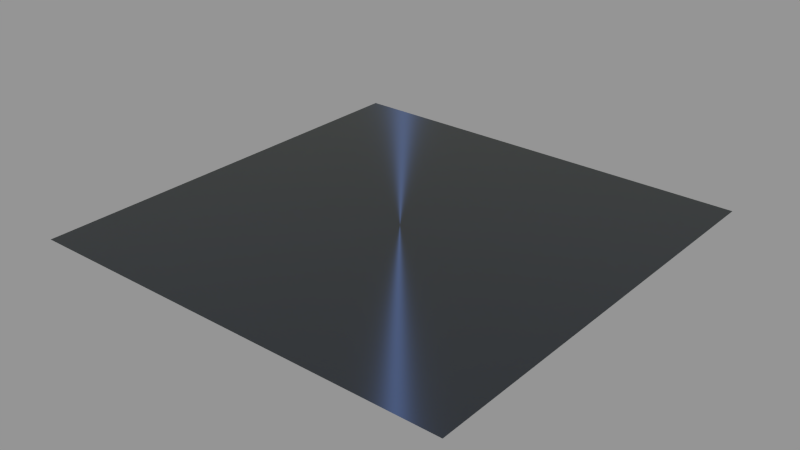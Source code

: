 # Source: wood.blend  (saved by Blender 2.76.2; exported with 4.5.12 LTS)
import bpy
from mathutils import Matrix  # noqa: F401  (used for matrix-valued properties, if any)

bpy.ops.wm.read_factory_settings(use_empty=True)
scene = bpy.context.scene
scene.name = 'Scene'

# ---- collections
col_collection_1 = bpy.data.collections.new('Collection 1'); scene.collection.children.link(col_collection_1)

# ---- materials (node trees are filled in below, after node groups)
mat_blued_steel = bpy.data.materials.new('Blued_Steel')
mat_blued_steel.alpha_threshold = 0.0
mat_blued_steel.roughness = 0.5

# ---- node groups
ng_st_stone_concrete = bpy.data.node_groups.new('ST_Stone_concrete', 'ShaderNodeTree')
_s = ng_st_stone_concrete.interface.new_socket(name='Shader', in_out='OUTPUT', socket_type='NodeSocketShader')
_s = ng_st_stone_concrete.interface.new_socket(name='Vector', in_out='INPUT', socket_type='NodeSocketVector')
_s.min_value = 0.0
_s.max_value = 1.0
_s.hide_value = True
_s = ng_st_stone_concrete.interface.new_socket(name='Scale', in_out='INPUT', socket_type='NodeSocketFloat')
_s.default_value = 2.0
_s.min_value = -1000.0
_s.max_value = 1000.0
_s = ng_st_stone_concrete.interface.new_socket(name='Color1', in_out='INPUT', socket_type='NodeSocketColor')
_s.default_value = (0.02891, 0.02853, 0.02853, 1.0)
_s = ng_st_stone_concrete.interface.new_socket(name='Color2', in_out='INPUT', socket_type='NodeSocketColor')
_s.default_value = (0.4308, 0.4087, 0.3412, 1.0)
_N = ng_st_stone_concrete.nodes; _L = ng_st_stone_concrete.links
n0 = _N.new('ShaderNodeValToRGB'); n0.name = 'ColorRamp'; n0.location = (-608, 360)
n0.color_ramp.interpolation = 'B_SPLINE'
while len(n0.color_ramp.elements) > 1: n0.color_ramp.elements.remove(n0.color_ramp.elements[-1])
n0.color_ramp.elements[0].position = 0.6045; n0.color_ramp.elements[0].color = (0.0, 0.0, 0.0, 1.0)
_e = n0.color_ramp.elements.new(1.0); _e.color = (1.0, 1.0, 1.0, 1.0)
n1 = _N.new('ShaderNodeValToRGB'); n1.name = 'ColorRamp.001'; n1.location = (-605, 156)
n1.color_ramp.interpolation = 'B_SPLINE'
while len(n1.color_ramp.elements) > 1: n1.color_ramp.elements.remove(n1.color_ramp.elements[-1])
n1.color_ramp.elements[0].position = 0.6045; n1.color_ramp.elements[0].color = (0.0, 0.0, 0.0, 1.0)
_e = n1.color_ramp.elements.new(1.0); _e.color = (1.0, 1.0, 1.0, 1.0)
n2 = _N.new('ShaderNodeValToRGB'); n2.name = 'ColorRamp.002'; n2.location = (-613, -64)
n2.color_ramp.interpolation = 'B_SPLINE'
while len(n2.color_ramp.elements) > 1: n2.color_ramp.elements.remove(n2.color_ramp.elements[-1])
n2.color_ramp.elements[0].position = 0.6045; n2.color_ramp.elements[0].color = (0.0, 0.0, 0.0, 1.0)
_e = n2.color_ramp.elements.new(1.0); _e.color = (1.0, 1.0, 1.0, 1.0)
n3 = _N.new('ShaderNodeValToRGB'); n3.name = 'ColorRamp.003'; n3.location = (-605, -280)
n3.color_ramp.interpolation = 'B_SPLINE'
while len(n3.color_ramp.elements) > 1: n3.color_ramp.elements.remove(n3.color_ramp.elements[-1])
n3.color_ramp.elements[0].position = 0.6045; n3.color_ramp.elements[0].color = (0.0, 0.0, 0.0, 1.0)
_e = n3.color_ramp.elements.new(1.0); _e.color = (1.0, 1.0, 1.0, 1.0)
n4 = _N.new('ShaderNodeMix'); n4.name = 'Mix.001'; n4.location = (-315, 47)
n4.hide = True
n4.data_type = 'RGBA'
n4.blend_type = 'ADD'
n4.inputs[0].default_value = 1.0
n5 = _N.new('ShaderNodeMix'); n5.name = 'Mix'; n5.location = (-308, 155)
n5.hide = True
n5.data_type = 'RGBA'
n5.blend_type = 'ADD'
n5.inputs[0].default_value = 1.0
n6 = _N.new('ShaderNodeMix'); n6.name = 'Mix.002'; n6.location = (-162, 113)
n6.hide = True
n6.data_type = 'RGBA'
n6.blend_type = 'MULTIPLY'
n6.inputs[0].default_value = 1.0
n7 = _N.new('ShaderNodeMix'); n7.name = 'Mix.003'; n7.location = (-17, 56)
n7.hide = True
n7.data_type = 'RGBA'
n7.blend_type = 'ADD'
n7.inputs[0].default_value = 1.0
n8 = _N.new('ShaderNodeBsdfDiffuse'); n8.name = 'Diffuse BSDF'; n8.location = (1335, -56)
n9 = _N.new('ShaderNodeValToRGB'); n9.name = 'ColorRamp.004'; n9.location = (275, -36)
n9.hide = True
while len(n9.color_ramp.elements) > 1: n9.color_ramp.elements.remove(n9.color_ramp.elements[-1])
n9.color_ramp.elements[0].position = 0.0; n9.color_ramp.elements[0].color = (0.0, 0.0, 0.0, 1.0)
_e = n9.color_ramp.elements.new(1.0); _e.color = (1.0, 1.0, 1.0, 1.0)
n10 = _N.new('ShaderNodeValToRGB'); n10.name = 'ColorRamp.008'; n10.location = (419, 61)
n10.hide = True
while len(n10.color_ramp.elements) > 1: n10.color_ramp.elements.remove(n10.color_ramp.elements[-1])
n10.color_ramp.elements[0].position = 0.4909; n10.color_ramp.elements[0].color = (0.0, 0.0, 0.0, 1.0)
_e = n10.color_ramp.elements.new(0.6091); _e.color = (1.0, 1.0, 1.0, 1.0)
n11 = _N.new('ShaderNodeNewGeometry'); n11.name = 'Geometry'; n11.location = (104, 136)
n12 = _N.new('ShaderNodeValToRGB'); n12.name = 'ColorRamp.007'; n12.location = (874, -300)
while len(n12.color_ramp.elements) > 1: n12.color_ramp.elements.remove(n12.color_ramp.elements[-1])
n12.color_ramp.elements[0].position = 0.6273; n12.color_ramp.elements[0].color = (0.0, 0.0, 0.0, 1.0)
_e = n12.color_ramp.elements.new(0.6364); _e.color = (1.0, 1.0, 1.0, 1.0)
n13 = _N.new('ShaderNodeTexNoise'); n13.name = 'Noise Texture.004'; n13.location = (655, -313)
n13.inputs[3].default_value = 16.0
n14 = _N.new('ShaderNodeBsdfAnisotropic'); n14.name = 'Glossy BSDF'; n14.location = (1328, -178)
n14.distribution = 'GGX'
n14.inputs[1].default_value = 0.4472
n15 = _N.new('ShaderNodeAddShader'); n15.name = 'Add Shader'; n15.location = (1773, -56)
n16 = _N.new('ShaderNodeMixShader'); n16.name = 'Mix Shader'; n16.location = (1538, -169)
n16.inputs[0].default_value = 0.1
n17 = _N.new('ShaderNodeTexNoise'); n17.name = 'Noise Texture'; n17.location = (-864, 278)
n17.inputs[3].default_value = 16.0
n18 = _N.new('ShaderNodeTexNoise'); n18.name = 'Noise Texture.001'; n18.location = (-861, 75)
n18.inputs[3].default_value = 16.0
n19 = _N.new('ShaderNodeTexNoise'); n19.name = 'Noise Texture.002'; n19.location = (-869, -145)
n19.inputs[3].default_value = 16.0
n20 = _N.new('ShaderNodeTexNoise'); n20.name = 'Noise Texture.003'; n20.location = (-861, -362)
n20.inputs[3].default_value = 16.0
n21 = _N.new('ShaderNodeMath'); n21.name = 'Math.004'; n21.location = (550, -405)
n21.width = 163
n21.hide = True
n21.operation = 'MULTIPLY'
n21.inputs[1].default_value = 6.0
n22 = _N.new('ShaderNodeMath'); n22.name = 'Math.002'; n22.location = (-973, -437)
n22.hide = True
n22.operation = 'MULTIPLY'
n22.inputs[1].default_value = 3.0
n23 = _N.new('ShaderNodeMath'); n23.name = 'Math.001'; n23.location = (-1195, -242)
n23.hide = True
n23.operation = 'MULTIPLY'
n23.inputs[1].default_value = 2.0
n24 = _N.new('ShaderNodeMath'); n24.name = 'Math'; n24.location = (-1377, -28)
n24.hide = True
n24.operation = 'MULTIPLY'
n24.inputs[1].default_value = 3.0
n25 = _N.new('ShaderNodeTexNoise'); n25.name = 'Musgrave Texture'; n25.location = (48, -17)
n25.width = 150
n25.normalize = False
n25.inputs[3].default_value = 14.0
n25.inputs[4].default_value = 1.0
n25.inputs[5].default_value = 1.5
n26 = _N.new('ShaderNodeMath'); n26.name = 'Math.003'; n26.location = (-504, 437)
n26.hide = True
n26.operation = 'MULTIPLY'
n27 = _N.new('NodeGroupInput'); n27.name = 'Group Input'; n27.location = (-1973, 0)
n28 = _N.new('NodeGroupOutput'); n28.name = 'Group Output'; n28.location = (1973, 0)
n29 = _N.new('ShaderNodeMapping'); n29.name = 'Mapping'; n29.location = (-118, -88)
n29.hide = True
n29.inputs[2].default_value = (0.0, 0.01745, 3.019)
n30 = _N.new('NodeReroute'); n30.name = 'Reroute'; n30.location = (1009, 4)
n30.width = 16
n31 = _N.new('ShaderNodeValToRGB'); n31.name = 'ColorRamp.006'; n31.location = (1065, 56)
n31.hide = True
while len(n31.color_ramp.elements) > 1: n31.color_ramp.elements.remove(n31.color_ramp.elements[-1])
n31.color_ramp.elements[0].position = 0.0; n31.color_ramp.elements[0].color = (0.0, 0.0, 0.0, 1.0)
_e = n31.color_ramp.elements.new(1.0); _e.color = (1.0, 1.0, 1.0, 1.0)
n32 = _N.new('ShaderNodeBump'); n32.name = 'Bump'; n32.location = (1229, 187)
n32.inputs[0].default_value = 0.5
n32.inputs[1].default_value = 0.1
n32.inputs[2].default_value = 1.0
n33 = _N.new('ShaderNodeMix'); n33.name = 'Mix.006'; n33.location = (606, -2)
n33.data_type = 'RGBA'
n34 = _N.new('ShaderNodeEmission'); n34.name = 'Emission'; n34.location = (1794, -152)
n34.hide = True
n35 = _N.new('ShaderNodeMix'); n35.name = 'Mix.004'; n35.location = (408, 23)
n35.hide = True
n35.data_type = 'RGBA'
n35.blend_type = 'OVERLAY'
n35.clamp_result = True
n35.inputs[0].default_value = 1.0
n36 = _N.new('ShaderNodeMix'); n36.name = 'Mix.005'; n36.location = (814, 165)
n36.data_type = 'RGBA'
n36.blend_type = 'OVERLAY'
_L.new(n17.outputs[0], n0.inputs[0])
_L.new(n18.outputs[0], n1.inputs[0])
_L.new(n1.outputs[0], n5.inputs[7])
_L.new(n0.outputs[0], n5.inputs[6])
_L.new(n19.outputs[0], n2.inputs[0])
_L.new(n2.outputs[0], n4.inputs[7])
_L.new(n0.outputs[0], n4.inputs[6])
_L.new(n5.outputs[2], n6.inputs[6])
_L.new(n4.outputs[2], n6.inputs[7])
_L.new(n6.outputs[2], n7.inputs[6])
_L.new(n20.outputs[0], n3.inputs[0])
_L.new(n3.outputs[0], n7.inputs[7])
_L.new(n25.outputs[0], n9.inputs[0])
_L.new(n7.outputs[2], n35.inputs[6])
_L.new(n9.outputs[0], n35.inputs[7])
_L.new(n30.outputs[0], n31.inputs[0])
_L.new(n31.outputs[0], n32.inputs[3])
_L.new(n32.outputs[0], n8.inputs[2])
_L.new(n32.outputs[0], n14.inputs[4])
_L.new(n8.outputs[0], n15.inputs[0])
_L.new(n12.outputs[0], n14.inputs[0])
_L.new(n13.outputs[1], n12.inputs[0])
_L.new(n11.outputs[7], n10.inputs[0])
_L.new(n36.outputs[2], n30.inputs[0])
_L.new(n10.outputs[0], n36.inputs[7])
_L.new(n15.outputs[0], n28.inputs[0])
_L.new(n16.outputs[0], n15.inputs[1])
_L.new(n14.outputs[0], n16.inputs[2])
_L.new(n24.outputs[0], n18.inputs[2])
_L.new(n24.outputs[0], n23.inputs[0])
_L.new(n23.outputs[0], n19.inputs[2])
_L.new(n23.outputs[0], n22.inputs[0])
_L.new(n26.outputs[0], n25.inputs[2])
_L.new(n22.outputs[0], n20.inputs[2])
_L.new(n22.outputs[0], n21.inputs[0])
_L.new(n21.outputs[0], n13.inputs[2])
_L.new(n27.outputs[1], n17.inputs[2])
_L.new(n27.outputs[1], n24.inputs[0])
_L.new(n27.outputs[1], n26.inputs[0])
_L.new(n27.outputs[0], n18.inputs[0])
_L.new(n27.outputs[0], n19.inputs[0])
_L.new(n27.outputs[0], n20.inputs[0])
_L.new(n27.outputs[0], n29.inputs[0])
_L.new(n27.outputs[0], n13.inputs[0])
_L.new(n27.outputs[0], n17.inputs[0])
_L.new(n27.outputs[2], n33.inputs[6])
_L.new(n27.outputs[3], n33.inputs[7])
_L.new(n33.outputs[2], n34.inputs[0])
_L.new(n29.outputs[0], n25.inputs[0])
_L.new(n35.outputs[2], n33.inputs[0])
_L.new(n33.outputs[2], n36.inputs[6])
_L.new(n30.outputs[0], n8.inputs[0])
n28.is_active_output = True
ng_wo_blued_steel = bpy.data.node_groups.new('WO_Blued_Steel', 'ShaderNodeTree')
_s = ng_wo_blued_steel.interface.new_socket(name='Shader', in_out='OUTPUT', socket_type='NodeSocketShader')
_s = ng_wo_blued_steel.interface.new_socket(name='Main Color', in_out='INPUT', socket_type='NodeSocketColor')
_s.default_value = (0.006026, 0.009659, 0.02109, 1.0)
_s = ng_wo_blued_steel.interface.new_socket(name='Bump Strength', in_out='INPUT', socket_type='NodeSocketFloat')
_s.subtype = 'FACTOR'
_s.default_value = 0.1
_s.min_value = 0.0
_s.max_value = 1.0
_s = ng_wo_blued_steel.interface.new_socket(name='Bump Distance', in_out='INPUT', socket_type='NodeSocketFloat')
_s.default_value = 0.1
_s.min_value = 0.0
_s.max_value = 1000.0
_N = ng_wo_blued_steel.nodes; _L = ng_wo_blued_steel.links
n0 = _N.new('ShaderNodeMixShader'); n0.name = 'Mix Shader'; n0.location = (630, 21)
n1 = _N.new('ShaderNodeBsdfAnisotropic'); n1.name = 'Anisotropic BSDF'; n1.location = (411, 58)
n1.distribution = 'GGX'
n1.inputs[1].default_value = 0.3162
n1.inputs[2].default_value = 0.75
n2 = _N.new('ShaderNodeBsdfAnisotropic'); n2.name = 'Glossy BSDF'; n2.location = (411, -168)
n2.distribution = 'GGX'
n2.inputs[0].default_value = (0.7874, 0.7874, 0.5693, 1.0)
n2.inputs[1].default_value = 0.3162
n3 = _N.new('ShaderNodeFresnel'); n3.name = 'Fresnel'; n3.location = (411, 168)
n3.inputs[0].default_value = 1.876
n4 = _N.new('NodeGroupInput'); n4.name = 'Group Input'; n4.location = (-830, 0)
n5 = _N.new('NodeGroupOutput'); n5.name = 'Group Output'; n5.location = (830, 0)
n6 = _N.new('ShaderNodeMapping'); n6.name = 'Mapping'; n6.location = (-444, -44)
n6.inputs[3].default_value = (12.5, 12.5, 12.5)
n7 = _N.new('ShaderNodeBump'); n7.name = 'Bump'; n7.location = (158, 22)
n7.inputs[2].default_value = 1.0
n8 = _N.new('ShaderNodeTexCoord'); n8.name = 'Texture Coordinate'; n8.location = (-630, -44)
n9 = _N.new('ShaderNodeGroup'); n9.name = 'Group'; n9.location = (-22, -155)
n9.node_tree = ng_st_stone_concrete
n9.inputs[1].default_value = 5.5
n9.inputs[2].default_value = (0.02891, 0.02853, 0.02853, 1.0)
n9.inputs[3].default_value = (0.4308, 0.4087, 0.3412, 1.0)
_L.new(n0.outputs[0], n5.inputs[0])
_L.new(n3.outputs[0], n0.inputs[0])
_L.new(n1.outputs[0], n0.inputs[1])
_L.new(n2.outputs[0], n0.inputs[2])
_L.new(n7.outputs[0], n1.inputs[4])
_L.new(n7.outputs[0], n2.inputs[4])
_L.new(n4.outputs[0], n1.inputs[0])
_L.new(n4.outputs[1], n7.inputs[0])
_L.new(n4.outputs[2], n7.inputs[1])
_L.new(n6.outputs[0], n9.inputs[0])
_L.new(n9.outputs[0], n7.inputs[3])
_L.new(n9.outputs[0], n1.inputs[3])
_L.new(n8.outputs[3], n6.inputs[0])
n5.is_active_output = True

# ---- material node trees
mat_blued_steel.use_nodes = True; mat_blued_steel.node_tree.nodes.clear()
_N = mat_blued_steel.node_tree.nodes; _L = mat_blued_steel.node_tree.links
n0 = _N.new('ShaderNodeOutputMaterial'); n0.name = 'Material Output'; n0.location = (40, 34)
n1 = _N.new('ShaderNodeGroup'); n1.name = 'Group'; n1.location = (-180, 82)
n1.node_tree = ng_wo_blued_steel
n1.inputs[0].default_value = (0.02044, 0.0373, 0.09526, 1.0)
n1.inputs[1].default_value = 0.1636
n1.inputs[2].default_value = 0.1
_L.new(n1.outputs[0], n0.inputs[0])
n0.is_active_output = True

# ---- meshes
me_plane = bpy.data.meshes.new('Plane')
me_plane.from_pydata([(-1.0, -1.0, 0.0), (1.0, -1.0, 0.0), (-1.0, 1.0, 0.0), (1.0, 1.0, 0.0)], [], [(0, 1, 3, 2)])
me_plane.materials.append(mat_blued_steel)
me_plane.use_remesh_preserve_volume = False
me_plane.use_remesh_preserve_attributes = False
me_plane.use_mirror_vertex_groups = False
me_plane.update()

# ---- objects
ob_plane = bpy.data.objects.new('Plane', me_plane)

# ---- transforms, parenting, visibility, modifiers, constraints
ob_plane.location = (0.0, 0.0, 0.0)
ob_plane.lineart.crease_threshold = 0.0

# ---- collection membership
col_collection_1.objects.link(ob_plane)

# ---- scene / render settings (as saved in the file)
scene.frame_start = 1; scene.frame_end = 250; scene.frame_set(1)
scene.render.engine = 'CYCLES'
scene.render.resolution_percentage = 50
scene.render.dither_intensity = 0.0
scene.cycles.use_denoising = False
scene.cycles.samples = 10
scene.cycles.sampling_pattern = 'TABULATED_SOBOL'
scene.cycles.light_sampling_threshold = 0.0
scene.cycles.use_adaptive_sampling = False
scene.cycles.use_light_tree = False
scene.cycles.blur_glossy = 0.0
scene.cycles.pixel_filter_type = 'GAUSSIAN'
scene.cycles.sample_clamp_indirect = 0.0
scene.view_settings.view_transform = 'Standard'
bpy.context.view_layer.update()

# ---- added for rendering (the .blend has no active camera and no usable light): camera, sun + grey world if the file has none
cam_auto = bpy.data.cameras.new('AutoCamera')
cam_auto.lens = 50.0
cam_auto.sensor_width = 36.0
cam_auto.clip_end = 1000.0
ob_auto_camera = bpy.data.objects.new('AutoCamera', cam_auto)
scene.collection.objects.link(ob_auto_camera)
ob_auto_camera.location = (2.61693, -3.14032, 2.09354)
ob_auto_camera.rotation_euler = (1.09748, -7.21219e-08, 0.694738)
scene.camera = ob_auto_camera
light_auto_sun = bpy.data.lights.new('AutoSun', 'SUN')
light_auto_sun.energy = 3.0
light_auto_sun.angle = 0.0523599
ob_auto_sun = bpy.data.objects.new('AutoSun', light_auto_sun)
scene.collection.objects.link(ob_auto_sun)
ob_auto_sun.rotation_euler = (0.872665, 0.174533, 0.523599)
if scene.world is None:
    world_auto = bpy.data.worlds.new('AutoWorld')
    world_auto.color = (0.3, 0.3, 0.3)
    scene.world = world_auto
bpy.context.view_layer.update()
